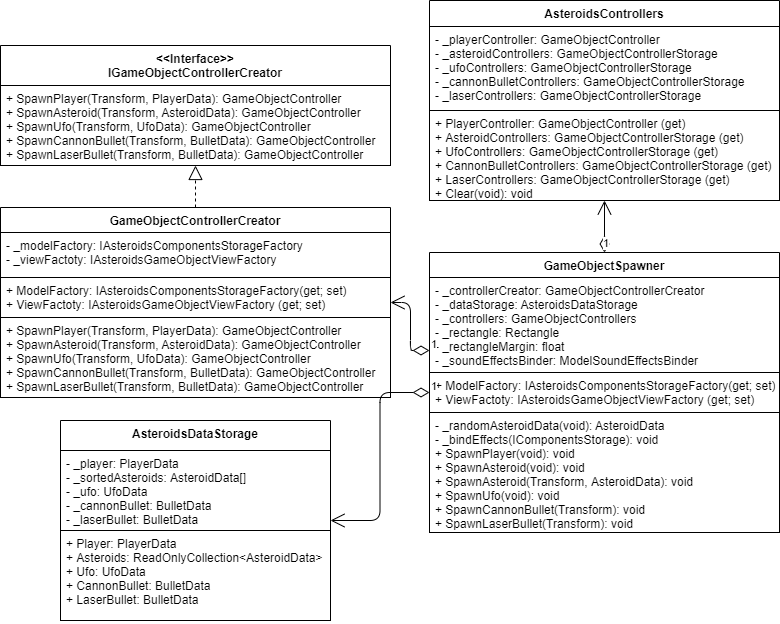

The diagram above was exported from draw.io. Its source (the exported page's mxGraphModel, read from the mxfile embedded in the PNG):
<mxGraphModel dx="259" dy="-2661" grid="1" gridSize="10" guides="1" tooltips="1" connect="1" arrows="1" fold="1" page="1" pageScale="1" pageWidth="827" pageHeight="1169" math="0" shadow="0">
  <root>
    <mxCell id="btC0o2KHTcCKrkcaAM29-0" />
    <mxCell id="btC0o2KHTcCKrkcaAM29-1" parent="btC0o2KHTcCKrkcaAM29-0" />
    <mxCell id="YKZHG63q20MNJNc2ggBI-10" value="AsteroidsDataStorage" style="swimlane;fontStyle=1;align=center;verticalAlign=top;childLayout=stackLayout;horizontal=1;startSize=30;horizontalStack=0;resizeParent=1;resizeParentMax=0;resizeLast=0;collapsible=1;marginBottom=0;spacing=2;" parent="btC0o2KHTcCKrkcaAM29-1" vertex="1">
      <mxGeometry x="901" y="3950" width="270" height="200" as="geometry">
        <mxRectangle x="267.5" y="180" width="70" height="26" as="alternateBounds" />
      </mxGeometry>
    </mxCell>
    <mxCell id="YKZHG63q20MNJNc2ggBI-11" value="- _player: PlayerData&#10;- _sortedAsteroids: AsteroidData[]&#10;- _ufo: UfoData&#10;- _cannonBullet: BulletData&#10;- _laserBullet: BulletData" style="text;fillColor=none;align=left;verticalAlign=top;spacingLeft=4;spacingRight=4;overflow=hidden;rotatable=0;points=[[0,0.5],[1,0.5]];portConstraint=eastwest;strokeColor=#000000;" parent="YKZHG63q20MNJNc2ggBI-10" vertex="1">
      <mxGeometry y="30" width="270" height="80" as="geometry" />
    </mxCell>
    <mxCell id="YKZHG63q20MNJNc2ggBI-12" value="+ Player: PlayerData&#10;+ Asteroids: ReadOnlyCollection&lt;AsteroidData&gt;&#10;+ Ufo: UfoData&#10;+ CannonBullet: BulletData&#10;+ LaserBullet: BulletData" style="text;fillColor=none;align=left;verticalAlign=top;spacingLeft=4;spacingRight=4;overflow=hidden;rotatable=0;points=[[0,0.5],[1,0.5]];portConstraint=eastwest;strokeColor=#000000;" parent="YKZHG63q20MNJNc2ggBI-10" vertex="1">
      <mxGeometry y="110" width="270" height="90" as="geometry" />
    </mxCell>
    <mxCell id="YKZHG63q20MNJNc2ggBI-16" value="GameObjectSpawner" style="swimlane;fontStyle=1;align=center;verticalAlign=top;childLayout=stackLayout;horizontal=1;startSize=25;horizontalStack=0;resizeParent=1;resizeParentMax=0;resizeLast=0;collapsible=1;marginBottom=0;spacing=2;" parent="btC0o2KHTcCKrkcaAM29-1" vertex="1">
      <mxGeometry x="1270" y="3782" width="350" height="280" as="geometry">
        <mxRectangle x="267.5" y="180" width="70" height="26" as="alternateBounds" />
      </mxGeometry>
    </mxCell>
    <mxCell id="YKZHG63q20MNJNc2ggBI-17" value="- _controllerCreator: GameObjectControllerCreator&#10;- _dataStorage: AsteroidsDataStorage&#10;- _controllers: GameObjectControllers&#10;- _rectangle: Rectangle&#10;- _rectangleMargin: float&#10;- _soundEffectsBinder: ModelSoundEffectsBinder&#10;" style="text;fillColor=none;align=left;verticalAlign=top;spacingLeft=4;spacingRight=4;overflow=hidden;rotatable=0;points=[[0,0.5],[1,0.5]];portConstraint=eastwest;strokeColor=#000000;" parent="YKZHG63q20MNJNc2ggBI-16" vertex="1">
      <mxGeometry y="25" width="350" height="95" as="geometry" />
    </mxCell>
    <mxCell id="YKZHG63q20MNJNc2ggBI-18" value="+ ModelFactory: IAsteroidsComponentsStorageFactory(get; set)&#10;+ ViewFactoty: IAsteroidsGameObjectViewFactory (get; set)" style="text;fillColor=none;align=left;verticalAlign=top;spacingLeft=4;spacingRight=4;overflow=hidden;rotatable=0;points=[[0,0.5],[1,0.5]];portConstraint=eastwest;strokeColor=#000000;" parent="YKZHG63q20MNJNc2ggBI-16" vertex="1">
      <mxGeometry y="120" width="350" height="40" as="geometry" />
    </mxCell>
    <mxCell id="YKZHG63q20MNJNc2ggBI-19" value="- _randomAsteroidData(void): AsteroidData&#10;- _bindEffects(IComponentsStorage): void&#10;+ SpawnPlayer(void): void&#10;+ SpawnAsteroid(void): void&#10;+ SpawnAsteroid(Transform, AsteroidData): void&#10;+ SpawnUfo(void): void&#10;+ SpawnCannonBullet(Transform): void&#10;+ SpawnLaserBullet(Transform): void&#10;" style="text;fillColor=none;align=left;verticalAlign=top;spacingLeft=4;spacingRight=4;overflow=hidden;rotatable=0;points=[[0,0.5],[1,0.5]];portConstraint=eastwest;strokeColor=#000000;" parent="YKZHG63q20MNJNc2ggBI-16" vertex="1">
      <mxGeometry y="160" width="350" height="120" as="geometry" />
    </mxCell>
    <mxCell id="YKZHG63q20MNJNc2ggBI-4" value="AsteroidsControllers" style="swimlane;fontStyle=1;align=center;verticalAlign=top;childLayout=stackLayout;horizontal=1;startSize=26;horizontalStack=0;resizeParent=1;resizeParentMax=0;resizeLast=0;collapsible=1;marginBottom=0;spacing=2;" parent="btC0o2KHTcCKrkcaAM29-1" vertex="1">
      <mxGeometry x="1270" y="3530" width="350" height="200" as="geometry">
        <mxRectangle x="267.5" y="180" width="70" height="26" as="alternateBounds" />
      </mxGeometry>
    </mxCell>
    <mxCell id="YKZHG63q20MNJNc2ggBI-5" value="- _playerController: GameObjectController&#10;- _asteroidControllers: GameObjectControllerStorage&#10;- _ufoControllers: GameObjectControllerStorage&#10;- _cannonBulletControllers: GameObjectControllerStorage&#10;- _laserControllers: GameObjectControllerStorage" style="text;fillColor=none;align=left;verticalAlign=top;spacingLeft=4;spacingRight=4;overflow=hidden;rotatable=0;points=[[0,0.5],[1,0.5]];portConstraint=eastwest;strokeColor=#000000;" parent="YKZHG63q20MNJNc2ggBI-4" vertex="1">
      <mxGeometry y="26" width="350" height="84" as="geometry" />
    </mxCell>
    <mxCell id="YKZHG63q20MNJNc2ggBI-6" value="+ PlayerController: GameObjectController (get)&#10;+ AsteroidControllers: GameObjectControllerStorage (get)&#10;+ UfoControllers: GameObjectControllerStorage (get)&#10;+ CannonBulletControllers: GameObjectControllerStorage (get)&#10;+ LaserControllers: GameObjectControllerStorage (get)&#10;+ Clear(void): void" style="text;fillColor=none;align=left;verticalAlign=top;spacingLeft=4;spacingRight=4;overflow=hidden;rotatable=0;points=[[0,0.5],[1,0.5]];portConstraint=eastwest;strokeColor=#000000;" parent="YKZHG63q20MNJNc2ggBI-4" vertex="1">
      <mxGeometry y="110" width="350" height="90" as="geometry" />
    </mxCell>
    <mxCell id="YKZHG63q20MNJNc2ggBI-0" value="GameObjectControllerCreator" style="swimlane;fontStyle=1;align=center;verticalAlign=top;childLayout=stackLayout;horizontal=1;startSize=25;horizontalStack=0;resizeParent=1;resizeParentMax=0;resizeLast=0;collapsible=1;marginBottom=0;spacing=2;" parent="btC0o2KHTcCKrkcaAM29-1" vertex="1">
      <mxGeometry x="841" y="3737" width="390" height="190" as="geometry">
        <mxRectangle x="267.5" y="180" width="70" height="26" as="alternateBounds" />
      </mxGeometry>
    </mxCell>
    <mxCell id="YKZHG63q20MNJNc2ggBI-1" value="- _modelFactory: IAsteroidsComponentsStorageFactory&#10;- _viewFactoty: IAsteroidsGameObjectViewFactory" style="text;fillColor=none;align=left;verticalAlign=top;spacingLeft=4;spacingRight=4;overflow=hidden;rotatable=0;points=[[0,0.5],[1,0.5]];portConstraint=eastwest;strokeColor=#000000;" parent="YKZHG63q20MNJNc2ggBI-0" vertex="1">
      <mxGeometry y="25" width="390" height="45" as="geometry" />
    </mxCell>
    <mxCell id="YKZHG63q20MNJNc2ggBI-2" value="+ ModelFactory: IAsteroidsComponentsStorageFactory(get; set)&#10;+ ViewFactoty: IAsteroidsGameObjectViewFactory (get; set)" style="text;fillColor=none;align=left;verticalAlign=top;spacingLeft=4;spacingRight=4;overflow=hidden;rotatable=0;points=[[0,0.5],[1,0.5]];portConstraint=eastwest;strokeColor=#000000;" parent="YKZHG63q20MNJNc2ggBI-0" vertex="1">
      <mxGeometry y="70" width="390" height="40" as="geometry" />
    </mxCell>
    <mxCell id="YKZHG63q20MNJNc2ggBI-3" value="+ SpawnPlayer(Transform, PlayerData): GameObjectController&#10;+ SpawnAsteroid(Transform, AsteroidData): GameObjectController&#10;+ SpawnUfo(Transform, UfoData): GameObjectController&#10;+ SpawnCannonBullet(Transform, BulletData): GameObjectController&#10;+ SpawnLaserBullet(Transform, BulletData): GameObjectController&#10;" style="text;fillColor=none;align=left;verticalAlign=top;spacingLeft=4;spacingRight=4;overflow=hidden;rotatable=0;points=[[0,0.5],[1,0.5]];portConstraint=eastwest;strokeColor=#000000;" parent="YKZHG63q20MNJNc2ggBI-0" vertex="1">
      <mxGeometry y="110" width="390" height="80" as="geometry" />
    </mxCell>
    <mxCell id="YKZHG63q20MNJNc2ggBI-7" value="" style="endArrow=block;dashed=1;endFill=0;endSize=12;html=1;" parent="btC0o2KHTcCKrkcaAM29-1" source="YKZHG63q20MNJNc2ggBI-0" target="YKZHG63q20MNJNc2ggBI-8" edge="1">
      <mxGeometry width="160" relative="1" as="geometry">
        <mxPoint x="810" y="3610" as="sourcePoint" />
        <mxPoint x="970" y="3610" as="targetPoint" />
      </mxGeometry>
    </mxCell>
    <mxCell id="YKZHG63q20MNJNc2ggBI-8" value="&lt;&lt;Interface&gt;&gt;&#10;IGameObjectControllerCreator" style="swimlane;fontStyle=1;align=center;verticalAlign=top;childLayout=stackLayout;horizontal=1;startSize=40;horizontalStack=0;resizeParent=1;resizeParentMax=0;resizeLast=0;collapsible=1;marginBottom=0;spacing=2;" parent="btC0o2KHTcCKrkcaAM29-1" vertex="1">
      <mxGeometry x="841" y="3575" width="390" height="120" as="geometry">
        <mxRectangle x="267.5" y="180" width="70" height="26" as="alternateBounds" />
      </mxGeometry>
    </mxCell>
    <mxCell id="YKZHG63q20MNJNc2ggBI-9" value="+ SpawnPlayer(Transform, PlayerData): GameObjectController&#10;+ SpawnAsteroid(Transform, AsteroidData): GameObjectController&#10;+ SpawnUfo(Transform, UfoData): GameObjectController&#10;+ SpawnCannonBullet(Transform, BulletData): GameObjectController&#10;+ SpawnLaserBullet(Transform, BulletData): GameObjectController&#10;" style="text;fillColor=none;align=left;verticalAlign=top;spacingLeft=4;spacingRight=4;overflow=hidden;rotatable=0;points=[[0,0.5],[1,0.5]];portConstraint=eastwest;strokeColor=#000000;" parent="YKZHG63q20MNJNc2ggBI-8" vertex="1">
      <mxGeometry y="40" width="390" height="80" as="geometry" />
    </mxCell>
    <mxCell id="YKZHG63q20MNJNc2ggBI-21" value="1" style="endArrow=open;html=1;endSize=12;startArrow=diamondThin;startSize=14;startFill=0;edgeStyle=orthogonalEdgeStyle;align=left;verticalAlign=bottom;" parent="btC0o2KHTcCKrkcaAM29-1" source="YKZHG63q20MNJNc2ggBI-16" target="YKZHG63q20MNJNc2ggBI-10" edge="1">
      <mxGeometry x="-1" y="3" relative="1" as="geometry">
        <mxPoint x="1340" y="4150" as="sourcePoint" />
        <mxPoint x="920" y="4070" as="targetPoint" />
      </mxGeometry>
    </mxCell>
    <mxCell id="YKZHG63q20MNJNc2ggBI-22" value="1" style="endArrow=open;html=1;endSize=12;startArrow=diamondThin;startSize=14;startFill=0;edgeStyle=orthogonalEdgeStyle;align=left;verticalAlign=bottom;" parent="btC0o2KHTcCKrkcaAM29-1" source="YKZHG63q20MNJNc2ggBI-16" target="YKZHG63q20MNJNc2ggBI-4" edge="1">
      <mxGeometry x="-1" y="3" relative="1" as="geometry">
        <mxPoint x="1330" y="3610" as="sourcePoint" />
        <mxPoint x="1560" y="3760" as="targetPoint" />
      </mxGeometry>
    </mxCell>
    <mxCell id="YKZHG63q20MNJNc2ggBI-20" value="1" style="endArrow=open;html=1;endSize=12;startArrow=diamondThin;startSize=14;startFill=0;edgeStyle=orthogonalEdgeStyle;align=left;verticalAlign=bottom;" parent="btC0o2KHTcCKrkcaAM29-1" source="YKZHG63q20MNJNc2ggBI-16" target="YKZHG63q20MNJNc2ggBI-0" edge="1">
      <mxGeometry x="-1" y="3" relative="1" as="geometry">
        <mxPoint x="1120" y="3959" as="sourcePoint" />
        <mxPoint x="1180" y="4060" as="targetPoint" />
        <Array as="points">
          <mxPoint x="1251" y="3880" />
          <mxPoint x="1251" y="3832" />
        </Array>
      </mxGeometry>
    </mxCell>
  </root>
</mxGraphModel>